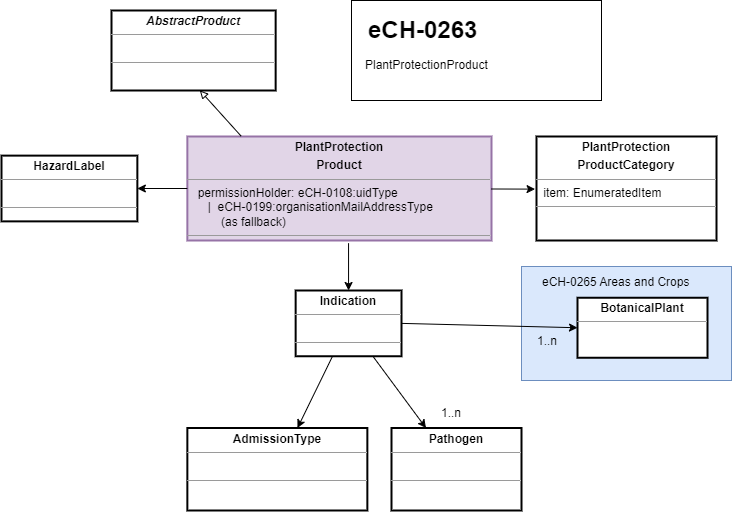

The diagram above was exported from draw.io. Its source (the exported page's mxGraphModel, read from the mxfile embedded in the PNG):
<mxGraphModel dx="2524" dy="837" grid="1" gridSize="10" guides="1" tooltips="1" connect="1" arrows="1" fold="1" page="1" pageScale="1" pageWidth="850" pageHeight="1100" math="0" shadow="0">
  <root>
    <mxCell id="0" />
    <mxCell id="1" parent="0" />
    <mxCell id="10" value="" style="rounded=0;whiteSpace=wrap;html=1;fontFamily=Helvetica;" parent="1" vertex="1">
      <mxGeometry x="-410" y="110" width="250" height="100" as="geometry" />
    </mxCell>
    <mxCell id="PEi03XakC4wtV7aFMW17-1" value="&lt;p style=&quot;margin:0px;margin-top:4px;text-align:center;&quot;&gt;&lt;b&gt;PlantProtection&lt;/b&gt;&lt;/p&gt;&lt;p style=&quot;margin:0px;margin-top:4px;text-align:center;&quot;&gt;&lt;b&gt;Product&lt;/b&gt;&lt;/p&gt;&lt;hr size=&quot;1&quot;&gt;&lt;p style=&quot;margin:0px;margin-left:4px;&quot;&gt;&amp;nbsp; permissionHolder: eCH-0108:uidType&lt;/p&gt;&lt;p style=&quot;margin:0px;margin-left:4px;&quot;&gt;&amp;nbsp; &amp;nbsp; &amp;nbsp;|&amp;nbsp; eCH-0199:organisationMailAddressType&lt;br&gt;&lt;/p&gt;&lt;p style=&quot;margin:0px;margin-left:4px;&quot;&gt;&amp;nbsp; &amp;nbsp; &amp;nbsp; &amp;nbsp; &amp;nbsp;(as fallback)&lt;/p&gt;&lt;hr size=&quot;1&quot;&gt;&lt;p style=&quot;margin:0px;margin-left:4px;&quot;&gt;&lt;br&gt;&lt;/p&gt;" style="verticalAlign=top;align=left;overflow=fill;fontSize=12;fontFamily=Helvetica;html=1;sketch=0;strokeWidth=2;fillColor=#e1d5e7;strokeColor=#9673a6;" parent="1" vertex="1">
      <mxGeometry x="-574.15" y="246" width="304.15" height="104" as="geometry" />
    </mxCell>
    <mxCell id="PEi03XakC4wtV7aFMW17-3" value="" style="endArrow=classic;html=1;sketch=0;fontFamily=Helvetica;curved=1;exitX=0.53;exitY=1.026;exitDx=0;exitDy=0;exitPerimeter=0;" parent="1" source="PEi03XakC4wtV7aFMW17-1" target="PEi03XakC4wtV7aFMW17-12" edge="1">
      <mxGeometry width="50" height="50" relative="1" as="geometry">
        <mxPoint x="-86.31064908722078" y="460.5" as="sourcePoint" />
        <mxPoint x="-54.53681541582159" y="431" as="targetPoint" />
      </mxGeometry>
    </mxCell>
    <mxCell id="PEi03XakC4wtV7aFMW17-7" value="" style="endArrow=classic;html=1;sketch=0;fontFamily=Helvetica;curved=1;entryX=-0.008;entryY=0.506;entryDx=0;entryDy=0;entryPerimeter=0;" parent="1" source="PEi03XakC4wtV7aFMW17-1" target="PEi03XakC4wtV7aFMW17-11" edge="1">
      <mxGeometry width="50" height="50" relative="1" as="geometry">
        <mxPoint x="-362.8000000000002" y="87.4147114235252" as="sourcePoint" />
        <mxPoint x="-475.68000000000006" y="99.86250504005284" as="targetPoint" />
      </mxGeometry>
    </mxCell>
    <mxCell id="PEi03XakC4wtV7aFMW17-11" value="&lt;p style=&quot;margin:0px;margin-top:4px;text-align:center;&quot;&gt;&lt;b&gt;PlantProtection&lt;/b&gt;&lt;/p&gt;&lt;p style=&quot;margin:0px;margin-top:4px;text-align:center;&quot;&gt;&lt;b&gt;ProductCategory&lt;/b&gt;&lt;/p&gt;&lt;hr size=&quot;1&quot;&gt;&lt;p style=&quot;margin:0px;margin-left:4px;&quot;&gt;&amp;nbsp;item: EnumeratedItem&lt;br&gt;&lt;/p&gt;&lt;hr size=&quot;1&quot;&gt;&lt;p style=&quot;margin:0px;margin-left:4px;&quot;&gt;&lt;br&gt;&lt;/p&gt;" style="verticalAlign=top;align=left;overflow=fill;fontSize=12;fontFamily=Helvetica;html=1;sketch=0;strokeWidth=2;" parent="1" vertex="1">
      <mxGeometry x="-225" y="246" width="180" height="104" as="geometry" />
    </mxCell>
    <mxCell id="PEi03XakC4wtV7aFMW17-12" value="&lt;p style=&quot;margin:0px;margin-top:4px;text-align:center;&quot;&gt;&lt;b style=&quot;background-color: initial;&quot;&gt;Indication&lt;/b&gt;&lt;/p&gt;&lt;hr size=&quot;1&quot;&gt;&lt;p style=&quot;margin:0px;margin-left:4px;&quot;&gt;&amp;nbsp;&lt;br&gt;&lt;/p&gt;&lt;hr size=&quot;1&quot;&gt;&lt;p style=&quot;margin:0px;margin-left:4px;&quot;&gt;&lt;br&gt;&lt;/p&gt;" style="verticalAlign=top;align=left;overflow=fill;fontSize=12;fontFamily=Helvetica;html=1;sketch=0;strokeWidth=2;" parent="1" vertex="1">
      <mxGeometry x="-465.85" y="400" width="105.85" height="65.75" as="geometry" />
    </mxCell>
    <mxCell id="PEi03XakC4wtV7aFMW17-21" value="" style="endArrow=classic;html=1;sketch=0;fontFamily=Helvetica;curved=1;" parent="1" source="PEi03XakC4wtV7aFMW17-12" target="PEi03XakC4wtV7aFMW17-24" edge="1">
      <mxGeometry width="50" height="50" relative="1" as="geometry">
        <mxPoint x="-211.58554999999956" y="381.97" as="sourcePoint" />
        <mxPoint x="-58.65000000000032" y="427.5" as="targetPoint" />
      </mxGeometry>
    </mxCell>
    <mxCell id="PEi03XakC4wtV7aFMW17-24" value="&lt;p style=&quot;margin:0px;margin-top:4px;text-align:center;&quot;&gt;&lt;b&gt;Pathogen&lt;/b&gt;&lt;/p&gt;&lt;hr size=&quot;1&quot;&gt;&lt;p style=&quot;margin:0px;margin-left:4px;&quot;&gt;&amp;nbsp;&lt;br&gt;&lt;/p&gt;&lt;hr size=&quot;1&quot;&gt;&lt;p style=&quot;margin:0px;margin-left:4px;&quot;&gt;&lt;br&gt;&lt;/p&gt;" style="verticalAlign=top;align=left;overflow=fill;fontSize=12;fontFamily=Helvetica;html=1;sketch=0;strokeWidth=2;" parent="1" vertex="1">
      <mxGeometry x="-370" y="537.5" width="130" height="82.5" as="geometry" />
    </mxCell>
    <mxCell id="PEi03XakC4wtV7aFMW17-31" value="&lt;p style=&quot;margin:0px;margin-top:4px;text-align:center;&quot;&gt;&lt;b&gt;Admission&lt;/b&gt;&lt;b style=&quot;background-color: initial;&quot;&gt;Type&lt;/b&gt;&lt;/p&gt;&lt;hr size=&quot;1&quot;&gt;&lt;p style=&quot;margin:0px;margin-left:4px;&quot;&gt;&amp;nbsp;&amp;nbsp;&lt;/p&gt;&lt;hr size=&quot;1&quot;&gt;&lt;p style=&quot;margin:0px;margin-left:4px;&quot;&gt;&lt;br&gt;&lt;/p&gt;" style="verticalAlign=top;align=left;overflow=fill;fontSize=12;fontFamily=Helvetica;html=1;sketch=0;strokeWidth=2;" parent="1" vertex="1">
      <mxGeometry x="-574.15" y="537.5" width="180" height="82.5" as="geometry" />
    </mxCell>
    <mxCell id="PEi03XakC4wtV7aFMW17-32" value="" style="endArrow=classic;html=1;sketch=0;fontFamily=Helvetica;curved=1;" parent="1" source="PEi03XakC4wtV7aFMW17-12" target="PEi03XakC4wtV7aFMW17-31" edge="1">
      <mxGeometry width="50" height="50" relative="1" as="geometry">
        <mxPoint x="-273.5" y="380" as="sourcePoint" />
        <mxPoint x="-293.5" y="410" as="targetPoint" />
      </mxGeometry>
    </mxCell>
    <mxCell id="PEi03XakC4wtV7aFMW17-34" value="&lt;p style=&quot;margin:0px;margin-top:4px;text-align:center;&quot;&gt;&lt;b style=&quot;background-color: initial;&quot;&gt;HazardLabel&lt;/b&gt;&lt;/p&gt;&lt;hr size=&quot;1&quot;&gt;&lt;p style=&quot;margin:0px;margin-left:4px;&quot;&gt;&amp;nbsp;&lt;br&gt;&lt;/p&gt;&lt;hr size=&quot;1&quot;&gt;&lt;p style=&quot;margin:0px;margin-left:4px;&quot;&gt;&lt;br&gt;&lt;/p&gt;" style="verticalAlign=top;align=left;overflow=fill;fontSize=12;fontFamily=Helvetica;html=1;sketch=0;strokeWidth=2;" parent="1" vertex="1">
      <mxGeometry x="-760" y="265.12" width="135.85" height="65.75" as="geometry" />
    </mxCell>
    <mxCell id="PEi03XakC4wtV7aFMW17-35" value="" style="endArrow=classic;html=1;sketch=0;fontFamily=Helvetica;curved=1;" parent="1" source="PEi03XakC4wtV7aFMW17-1" target="PEi03XakC4wtV7aFMW17-34" edge="1">
      <mxGeometry width="50" height="50" relative="1" as="geometry">
        <mxPoint x="-462" y="341" as="sourcePoint" />
        <mxPoint x="-293" y="407" as="targetPoint" />
      </mxGeometry>
    </mxCell>
    <mxCell id="2" value="&lt;p style=&quot;margin:0px;margin-top:4px;text-align:center;&quot;&gt;&lt;b&gt;&lt;i&gt;AbstractProduct&lt;/i&gt;&lt;/b&gt;&lt;/p&gt;&lt;hr size=&quot;1&quot;&gt;&lt;p style=&quot;margin:0px;margin-left:4px;&quot;&gt;&lt;br&gt;&lt;/p&gt;&lt;hr size=&quot;1&quot;&gt;&lt;p style=&quot;margin:0px;margin-left:4px;&quot;&gt;&lt;br&gt;&lt;/p&gt;" style="verticalAlign=top;align=left;overflow=fill;fontSize=12;fontFamily=Helvetica;html=1;sketch=0;strokeWidth=2;" parent="1" vertex="1">
      <mxGeometry x="-650" y="120" width="164.15" height="80" as="geometry" />
    </mxCell>
    <mxCell id="5" value="" style="endArrow=block;html=1;sketch=0;fontFamily=Helvetica;curved=1;endFill=0;exitX=0.177;exitY=-0.003;exitDx=0;exitDy=0;entryX=0.538;entryY=0.998;entryDx=0;entryDy=0;entryPerimeter=0;exitPerimeter=0;" parent="1" source="PEi03XakC4wtV7aFMW17-1" target="2" edge="1">
      <mxGeometry width="50" height="50" relative="1" as="geometry">
        <mxPoint x="-1071.8000000000002" y="736" as="sourcePoint" />
        <mxPoint x="-1094.1799999999998" y="619.7" as="targetPoint" />
      </mxGeometry>
    </mxCell>
    <mxCell id="6" value="&lt;h1&gt;&lt;span style=&quot;background-color: initial;&quot;&gt;eCH-0263&lt;/span&gt;&lt;/h1&gt;&lt;div&gt;&lt;br&gt;&lt;/div&gt;" style="text;html=1;strokeColor=none;fillColor=none;spacing=5;spacingTop=-20;whiteSpace=wrap;overflow=hidden;rounded=0;strokeWidth=2;fontFamily=Helvetica;" parent="1" vertex="1">
      <mxGeometry x="-398.5" y="120" width="195.7" height="80" as="geometry" />
    </mxCell>
    <mxCell id="7" value="PlantProtectionProduct" style="text;html=1;strokeColor=none;fillColor=none;align=left;verticalAlign=middle;whiteSpace=wrap;rounded=0;strokeWidth=2;fontFamily=Helvetica;" parent="1" vertex="1">
      <mxGeometry x="-398.50000000000006" y="160" width="226.4" height="30" as="geometry" />
    </mxCell>
    <mxCell id="11" value="" style="rounded=0;whiteSpace=wrap;html=1;fillColor=#dae8fc;strokeColor=#6c8ebf;fontFamily=Helvetica;" parent="1" vertex="1">
      <mxGeometry x="-240" y="376" width="210" height="114" as="geometry" />
    </mxCell>
    <mxCell id="12" value="eCH-0265 Areas and Crops" style="text;html=1;strokeColor=none;fillColor=none;align=left;verticalAlign=middle;whiteSpace=wrap;rounded=0;strokeWidth=2;fontFamily=Helvetica;" parent="1" vertex="1">
      <mxGeometry x="-221" y="377.25" width="204" height="30" as="geometry" />
    </mxCell>
    <mxCell id="13" value="&lt;p style=&quot;margin:0px;margin-top:4px;text-align:center;&quot;&gt;&lt;b&gt;BotanicalPlant&lt;/b&gt;&lt;/p&gt;&lt;hr size=&quot;1&quot;&gt;&lt;p style=&quot;margin:0px;margin-left:4px;&quot;&gt;&lt;br&gt;&lt;/p&gt;" style="verticalAlign=top;align=left;overflow=fill;fontSize=12;fontFamily=Helvetica;html=1;sketch=0;strokeWidth=2;" parent="1" vertex="1">
      <mxGeometry x="-184" y="407.25" width="130" height="60" as="geometry" />
    </mxCell>
    <mxCell id="16" value="" style="endArrow=classic;html=1;sketch=0;fontFamily=Helvetica;curved=1;entryX=0;entryY=0.5;entryDx=0;entryDy=0;exitX=1;exitY=0.5;exitDx=0;exitDy=0;" parent="1" source="PEi03XakC4wtV7aFMW17-12" target="13" edge="1">
      <mxGeometry width="50" height="50" relative="1" as="geometry">
        <mxPoint x="-376.3489288774638" y="475.75" as="sourcePoint" />
        <mxPoint x="-170" y="590" as="targetPoint" />
      </mxGeometry>
    </mxCell>
    <mxCell id="PEi03XakC4wtV7aFMW17-23" value="1..n" style="text;html=1;strokeColor=none;fillColor=none;align=center;verticalAlign=middle;whiteSpace=wrap;rounded=0;fontFamily=Helvetica;" parent="1" vertex="1">
      <mxGeometry x="-244" y="435.75" width="60" height="30" as="geometry" />
    </mxCell>
    <mxCell id="38" value="1..n" style="text;html=1;strokeColor=none;fillColor=none;align=center;verticalAlign=middle;whiteSpace=wrap;rounded=0;fontFamily=Helvetica;" parent="1" vertex="1">
      <mxGeometry x="-340" y="507.5" width="60" height="30" as="geometry" />
    </mxCell>
  </root>
</mxGraphModel>